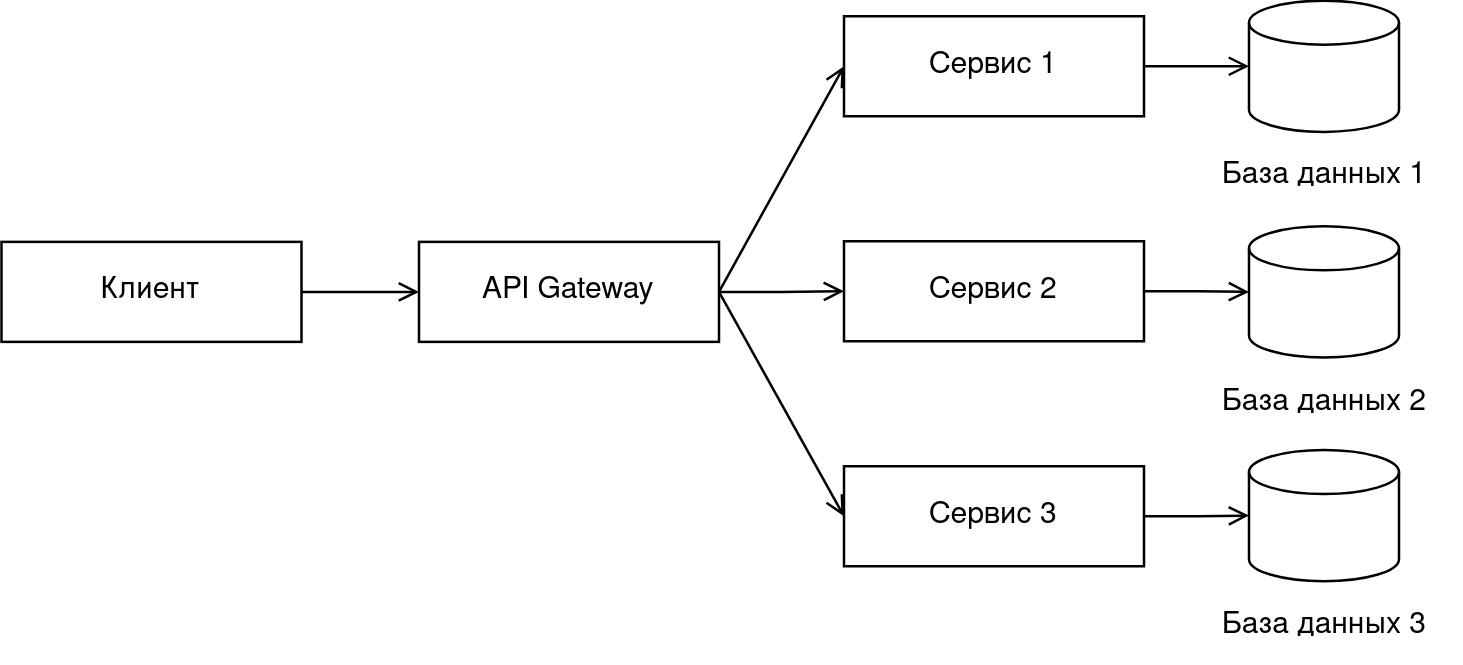

The diagram above was exported from draw.io. Its source (the exported page's mxGraphModel, read from the mxfile embedded in the PNG):
<mxGraphModel dx="833" dy="654" grid="1" gridSize="10" guides="1" tooltips="1" connect="1" arrows="1" fold="1" page="1" pageScale="1" pageWidth="850" pageHeight="1100" math="0" shadow="0">
  <root>
    <mxCell id="0" />
    <mxCell id="1" parent="0" />
    <mxCell id="lA069Q1j8AdHCKbitLHm-20" style="edgeStyle=orthogonalEdgeStyle;rounded=0;orthogonalLoop=1;jettySize=auto;html=1;exitX=1;exitY=0.5;exitDx=0;exitDy=0;entryX=0;entryY=0.5;entryDx=0;entryDy=0;endArrow=open;endFill=0;" edge="1" parent="1" source="lA069Q1j8AdHCKbitLHm-1" target="lA069Q1j8AdHCKbitLHm-2">
      <mxGeometry relative="1" as="geometry" />
    </mxCell>
    <mxCell id="lA069Q1j8AdHCKbitLHm-1" value="Клиент" style="rounded=0;whiteSpace=wrap;html=1;" vertex="1" parent="1">
      <mxGeometry x="103" y="490.25" width="120" height="40" as="geometry" />
    </mxCell>
    <mxCell id="lA069Q1j8AdHCKbitLHm-17" style="rounded=0;orthogonalLoop=1;jettySize=auto;html=1;exitX=1;exitY=0.5;exitDx=0;exitDy=0;entryX=0;entryY=0.5;entryDx=0;entryDy=0;endArrow=open;endFill=0;" edge="1" parent="1" source="lA069Q1j8AdHCKbitLHm-2" target="lA069Q1j8AdHCKbitLHm-4">
      <mxGeometry relative="1" as="geometry" />
    </mxCell>
    <mxCell id="lA069Q1j8AdHCKbitLHm-18" style="edgeStyle=orthogonalEdgeStyle;rounded=0;orthogonalLoop=1;jettySize=auto;html=1;exitX=1;exitY=0.5;exitDx=0;exitDy=0;entryX=0;entryY=0.5;entryDx=0;entryDy=0;endArrow=open;endFill=0;" edge="1" parent="1" source="lA069Q1j8AdHCKbitLHm-2" target="lA069Q1j8AdHCKbitLHm-5">
      <mxGeometry relative="1" as="geometry" />
    </mxCell>
    <mxCell id="lA069Q1j8AdHCKbitLHm-19" style="rounded=0;orthogonalLoop=1;jettySize=auto;html=1;exitX=1;exitY=0.5;exitDx=0;exitDy=0;entryX=0;entryY=0.5;entryDx=0;entryDy=0;endArrow=open;endFill=0;" edge="1" parent="1" source="lA069Q1j8AdHCKbitLHm-2" target="lA069Q1j8AdHCKbitLHm-6">
      <mxGeometry relative="1" as="geometry" />
    </mxCell>
    <mxCell id="lA069Q1j8AdHCKbitLHm-2" value="API Gateway" style="rounded=0;whiteSpace=wrap;html=1;" vertex="1" parent="1">
      <mxGeometry x="270" y="490.25" width="120" height="40" as="geometry" />
    </mxCell>
    <mxCell id="lA069Q1j8AdHCKbitLHm-4" value="Сервис 1" style="rounded=0;whiteSpace=wrap;html=1;" vertex="1" parent="1">
      <mxGeometry x="440" y="400" width="120" height="40" as="geometry" />
    </mxCell>
    <mxCell id="lA069Q1j8AdHCKbitLHm-5" value="Сервис 2" style="rounded=0;whiteSpace=wrap;html=1;" vertex="1" parent="1">
      <mxGeometry x="440" y="490" width="120" height="40" as="geometry" />
    </mxCell>
    <mxCell id="lA069Q1j8AdHCKbitLHm-6" value="&lt;div&gt;Сервис 3&lt;/div&gt;" style="rounded=0;whiteSpace=wrap;html=1;" vertex="1" parent="1">
      <mxGeometry x="440" y="580" width="120" height="40" as="geometry" />
    </mxCell>
    <mxCell id="lA069Q1j8AdHCKbitLHm-7" value="" style="shape=cylinder3;whiteSpace=wrap;html=1;boundedLbl=1;backgroundOutline=1;size=8.821428571428612;" vertex="1" parent="1">
      <mxGeometry x="602" y="393.75" width="60" height="52.5" as="geometry" />
    </mxCell>
    <mxCell id="lA069Q1j8AdHCKbitLHm-8" value="База данных 1" style="text;html=1;align=center;verticalAlign=middle;resizable=0;points=[];autosize=1;strokeColor=none;fillColor=none;" vertex="1" parent="1">
      <mxGeometry x="577" y="449.25" width="110" height="30" as="geometry" />
    </mxCell>
    <mxCell id="lA069Q1j8AdHCKbitLHm-9" style="edgeStyle=orthogonalEdgeStyle;rounded=0;orthogonalLoop=1;jettySize=auto;html=1;exitX=1;exitY=0.5;exitDx=0;exitDy=0;entryX=0;entryY=0.5;entryDx=0;entryDy=0;entryPerimeter=0;endArrow=open;endFill=0;" edge="1" parent="1" source="lA069Q1j8AdHCKbitLHm-4" target="lA069Q1j8AdHCKbitLHm-7">
      <mxGeometry relative="1" as="geometry" />
    </mxCell>
    <mxCell id="lA069Q1j8AdHCKbitLHm-11" value="" style="shape=cylinder3;whiteSpace=wrap;html=1;boundedLbl=1;backgroundOutline=1;size=8.821428571428612;" vertex="1" parent="1">
      <mxGeometry x="602" y="484" width="60" height="52.5" as="geometry" />
    </mxCell>
    <mxCell id="lA069Q1j8AdHCKbitLHm-12" value="База данных 2" style="text;html=1;align=center;verticalAlign=middle;resizable=0;points=[];autosize=1;strokeColor=none;fillColor=none;" vertex="1" parent="1">
      <mxGeometry x="577" y="539.5" width="110" height="30" as="geometry" />
    </mxCell>
    <mxCell id="lA069Q1j8AdHCKbitLHm-13" style="edgeStyle=orthogonalEdgeStyle;rounded=0;orthogonalLoop=1;jettySize=auto;html=1;exitX=1;exitY=0.5;exitDx=0;exitDy=0;entryX=0;entryY=0.5;entryDx=0;entryDy=0;entryPerimeter=0;endArrow=open;endFill=0;" edge="1" parent="1" source="lA069Q1j8AdHCKbitLHm-5" target="lA069Q1j8AdHCKbitLHm-11">
      <mxGeometry relative="1" as="geometry" />
    </mxCell>
    <mxCell id="lA069Q1j8AdHCKbitLHm-14" value="" style="shape=cylinder3;whiteSpace=wrap;html=1;boundedLbl=1;backgroundOutline=1;size=8.821428571428612;" vertex="1" parent="1">
      <mxGeometry x="602" y="573.5" width="60" height="52.5" as="geometry" />
    </mxCell>
    <mxCell id="lA069Q1j8AdHCKbitLHm-15" value="База данных 3" style="text;html=1;align=center;verticalAlign=middle;resizable=0;points=[];autosize=1;strokeColor=none;fillColor=none;" vertex="1" parent="1">
      <mxGeometry x="577" y="629" width="110" height="30" as="geometry" />
    </mxCell>
    <mxCell id="lA069Q1j8AdHCKbitLHm-16" style="edgeStyle=orthogonalEdgeStyle;rounded=0;orthogonalLoop=1;jettySize=auto;html=1;exitX=1;exitY=0.5;exitDx=0;exitDy=0;entryX=0;entryY=0.5;entryDx=0;entryDy=0;entryPerimeter=0;endArrow=open;endFill=0;" edge="1" parent="1" source="lA069Q1j8AdHCKbitLHm-6" target="lA069Q1j8AdHCKbitLHm-14">
      <mxGeometry relative="1" as="geometry" />
    </mxCell>
  </root>
</mxGraphModel>